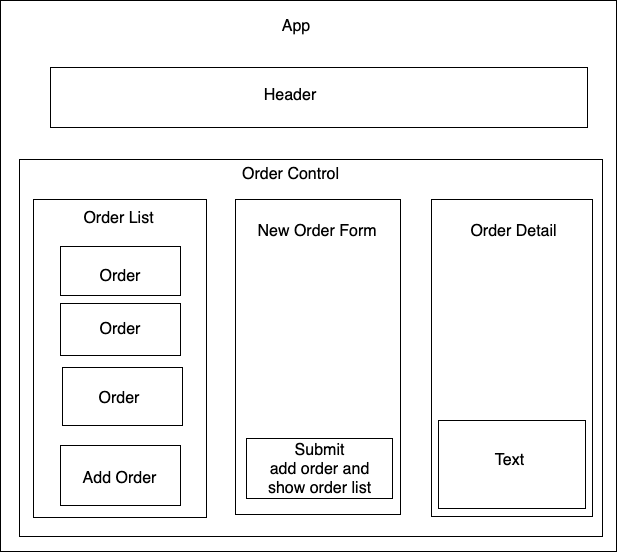

The diagram above was exported from draw.io. Its source (the exported page's mxGraphModel, read from the mxfile embedded in the PNG):
<mxGraphModel dx="1354" dy="1056" grid="0" gridSize="10" guides="1" tooltips="1" connect="1" arrows="1" fold="1" page="0" pageScale="1" pageWidth="850" pageHeight="1100" math="0" shadow="0">
  <root>
    <mxCell id="0" />
    <mxCell id="1" parent="0" />
    <mxCell id="jIfuK2-l-wzH5xScghWR-1" value="" style="rounded=0;whiteSpace=wrap;html=1;fontSize=16;" vertex="1" parent="1">
      <mxGeometry x="-90" y="-62" width="616" height="551" as="geometry" />
    </mxCell>
    <mxCell id="jIfuK2-l-wzH5xScghWR-2" value="App" style="text;html=1;strokeColor=none;fillColor=none;align=center;verticalAlign=middle;whiteSpace=wrap;rounded=0;fontSize=16;" vertex="1" parent="1">
      <mxGeometry x="176" y="-51" width="60" height="30" as="geometry" />
    </mxCell>
    <mxCell id="jIfuK2-l-wzH5xScghWR-3" value="" style="rounded=0;whiteSpace=wrap;html=1;fontSize=16;" vertex="1" parent="1">
      <mxGeometry x="-40" y="5" width="537" height="60" as="geometry" />
    </mxCell>
    <mxCell id="jIfuK2-l-wzH5xScghWR-4" value="Header" style="text;html=1;strokeColor=none;fillColor=none;align=center;verticalAlign=middle;whiteSpace=wrap;rounded=0;fontSize=16;" vertex="1" parent="1">
      <mxGeometry x="170" y="18" width="60" height="30" as="geometry" />
    </mxCell>
    <mxCell id="jIfuK2-l-wzH5xScghWR-5" value="" style="rounded=0;whiteSpace=wrap;html=1;fontSize=16;" vertex="1" parent="1">
      <mxGeometry x="-71" y="97" width="583" height="377" as="geometry" />
    </mxCell>
    <mxCell id="jIfuK2-l-wzH5xScghWR-6" value="Order Control" style="text;html=1;strokeColor=none;fillColor=none;align=center;verticalAlign=middle;whiteSpace=wrap;rounded=0;fontSize=16;" vertex="1" parent="1">
      <mxGeometry x="145" y="97" width="111" height="30" as="geometry" />
    </mxCell>
    <mxCell id="jIfuK2-l-wzH5xScghWR-7" value="" style="rounded=0;whiteSpace=wrap;html=1;fontSize=16;" vertex="1" parent="1">
      <mxGeometry x="-57" y="137" width="173" height="318" as="geometry" />
    </mxCell>
    <mxCell id="jIfuK2-l-wzH5xScghWR-8" value="" style="rounded=0;whiteSpace=wrap;html=1;fontSize=16;" vertex="1" parent="1">
      <mxGeometry x="341" y="137" width="161" height="317" as="geometry" />
    </mxCell>
    <mxCell id="jIfuK2-l-wzH5xScghWR-9" value="" style="rounded=0;whiteSpace=wrap;html=1;fontSize=16;" vertex="1" parent="1">
      <mxGeometry x="145" y="137" width="165" height="315" as="geometry" />
    </mxCell>
    <mxCell id="jIfuK2-l-wzH5xScghWR-10" value="" style="rounded=0;whiteSpace=wrap;html=1;fontSize=16;" vertex="1" parent="1">
      <mxGeometry x="-30" y="184" width="120" height="49" as="geometry" />
    </mxCell>
    <mxCell id="jIfuK2-l-wzH5xScghWR-11" value="" style="rounded=0;whiteSpace=wrap;html=1;fontSize=16;" vertex="1" parent="1">
      <mxGeometry x="-30" y="241" width="120" height="52" as="geometry" />
    </mxCell>
    <mxCell id="jIfuK2-l-wzH5xScghWR-12" value="Order List" style="text;html=1;strokeColor=none;fillColor=none;align=center;verticalAlign=middle;whiteSpace=wrap;rounded=0;fontSize=16;" vertex="1" parent="1">
      <mxGeometry x="-51" y="141" width="159" height="30" as="geometry" />
    </mxCell>
    <mxCell id="jIfuK2-l-wzH5xScghWR-13" value="" style="rounded=0;whiteSpace=wrap;html=1;fontSize=16;" vertex="1" parent="1">
      <mxGeometry x="-28" y="305" width="120" height="58" as="geometry" />
    </mxCell>
    <mxCell id="jIfuK2-l-wzH5xScghWR-14" value="" style="rounded=0;whiteSpace=wrap;html=1;fontSize=16;" vertex="1" parent="1">
      <mxGeometry x="-30" y="383" width="120" height="60" as="geometry" />
    </mxCell>
    <mxCell id="jIfuK2-l-wzH5xScghWR-15" value="Order" style="text;html=1;strokeColor=none;fillColor=none;align=center;verticalAlign=middle;whiteSpace=wrap;rounded=0;fontSize=16;" vertex="1" parent="1">
      <mxGeometry y="199" width="60" height="30" as="geometry" />
    </mxCell>
    <mxCell id="jIfuK2-l-wzH5xScghWR-16" value="Order" style="text;html=1;strokeColor=none;fillColor=none;align=center;verticalAlign=middle;whiteSpace=wrap;rounded=0;fontSize=16;" vertex="1" parent="1">
      <mxGeometry y="252" width="60" height="30" as="geometry" />
    </mxCell>
    <mxCell id="jIfuK2-l-wzH5xScghWR-17" value="Order" style="text;html=1;strokeColor=none;fillColor=none;align=center;verticalAlign=middle;whiteSpace=wrap;rounded=0;fontSize=16;" vertex="1" parent="1">
      <mxGeometry x="-1" y="321" width="60" height="30" as="geometry" />
    </mxCell>
    <mxCell id="jIfuK2-l-wzH5xScghWR-18" value="Add Order" style="text;html=1;strokeColor=none;fillColor=none;align=center;verticalAlign=middle;whiteSpace=wrap;rounded=0;fontSize=16;" vertex="1" parent="1">
      <mxGeometry x="-27" y="401" width="113" height="30" as="geometry" />
    </mxCell>
    <mxCell id="jIfuK2-l-wzH5xScghWR-19" value="New Order Form" style="text;html=1;strokeColor=none;fillColor=none;align=center;verticalAlign=middle;whiteSpace=wrap;rounded=0;fontSize=16;" vertex="1" parent="1">
      <mxGeometry x="148" y="154" width="158" height="30" as="geometry" />
    </mxCell>
    <mxCell id="jIfuK2-l-wzH5xScghWR-21" value="" style="rounded=0;whiteSpace=wrap;html=1;fontSize=16;" vertex="1" parent="1">
      <mxGeometry x="156" y="376" width="146" height="60" as="geometry" />
    </mxCell>
    <mxCell id="jIfuK2-l-wzH5xScghWR-22" value="Submit&lt;br&gt;add order and show order list" style="text;html=1;strokeColor=none;fillColor=none;align=center;verticalAlign=middle;whiteSpace=wrap;rounded=0;fontSize=16;" vertex="1" parent="1">
      <mxGeometry x="162" y="380" width="135" height="54" as="geometry" />
    </mxCell>
    <mxCell id="jIfuK2-l-wzH5xScghWR-23" value="Order Detail" style="text;html=1;strokeColor=none;fillColor=none;align=center;verticalAlign=middle;whiteSpace=wrap;rounded=0;fontSize=16;" vertex="1" parent="1">
      <mxGeometry x="356" y="154" width="135" height="30" as="geometry" />
    </mxCell>
    <mxCell id="jIfuK2-l-wzH5xScghWR-24" value="" style="rounded=0;whiteSpace=wrap;html=1;fontSize=16;" vertex="1" parent="1">
      <mxGeometry x="348" y="358" width="147" height="88" as="geometry" />
    </mxCell>
    <mxCell id="jIfuK2-l-wzH5xScghWR-25" value="Text" style="text;html=1;strokeColor=none;fillColor=none;align=center;verticalAlign=middle;whiteSpace=wrap;rounded=0;fontSize=16;" vertex="1" parent="1">
      <mxGeometry x="351" y="383" width="137" height="30" as="geometry" />
    </mxCell>
  </root>
</mxGraphModel>